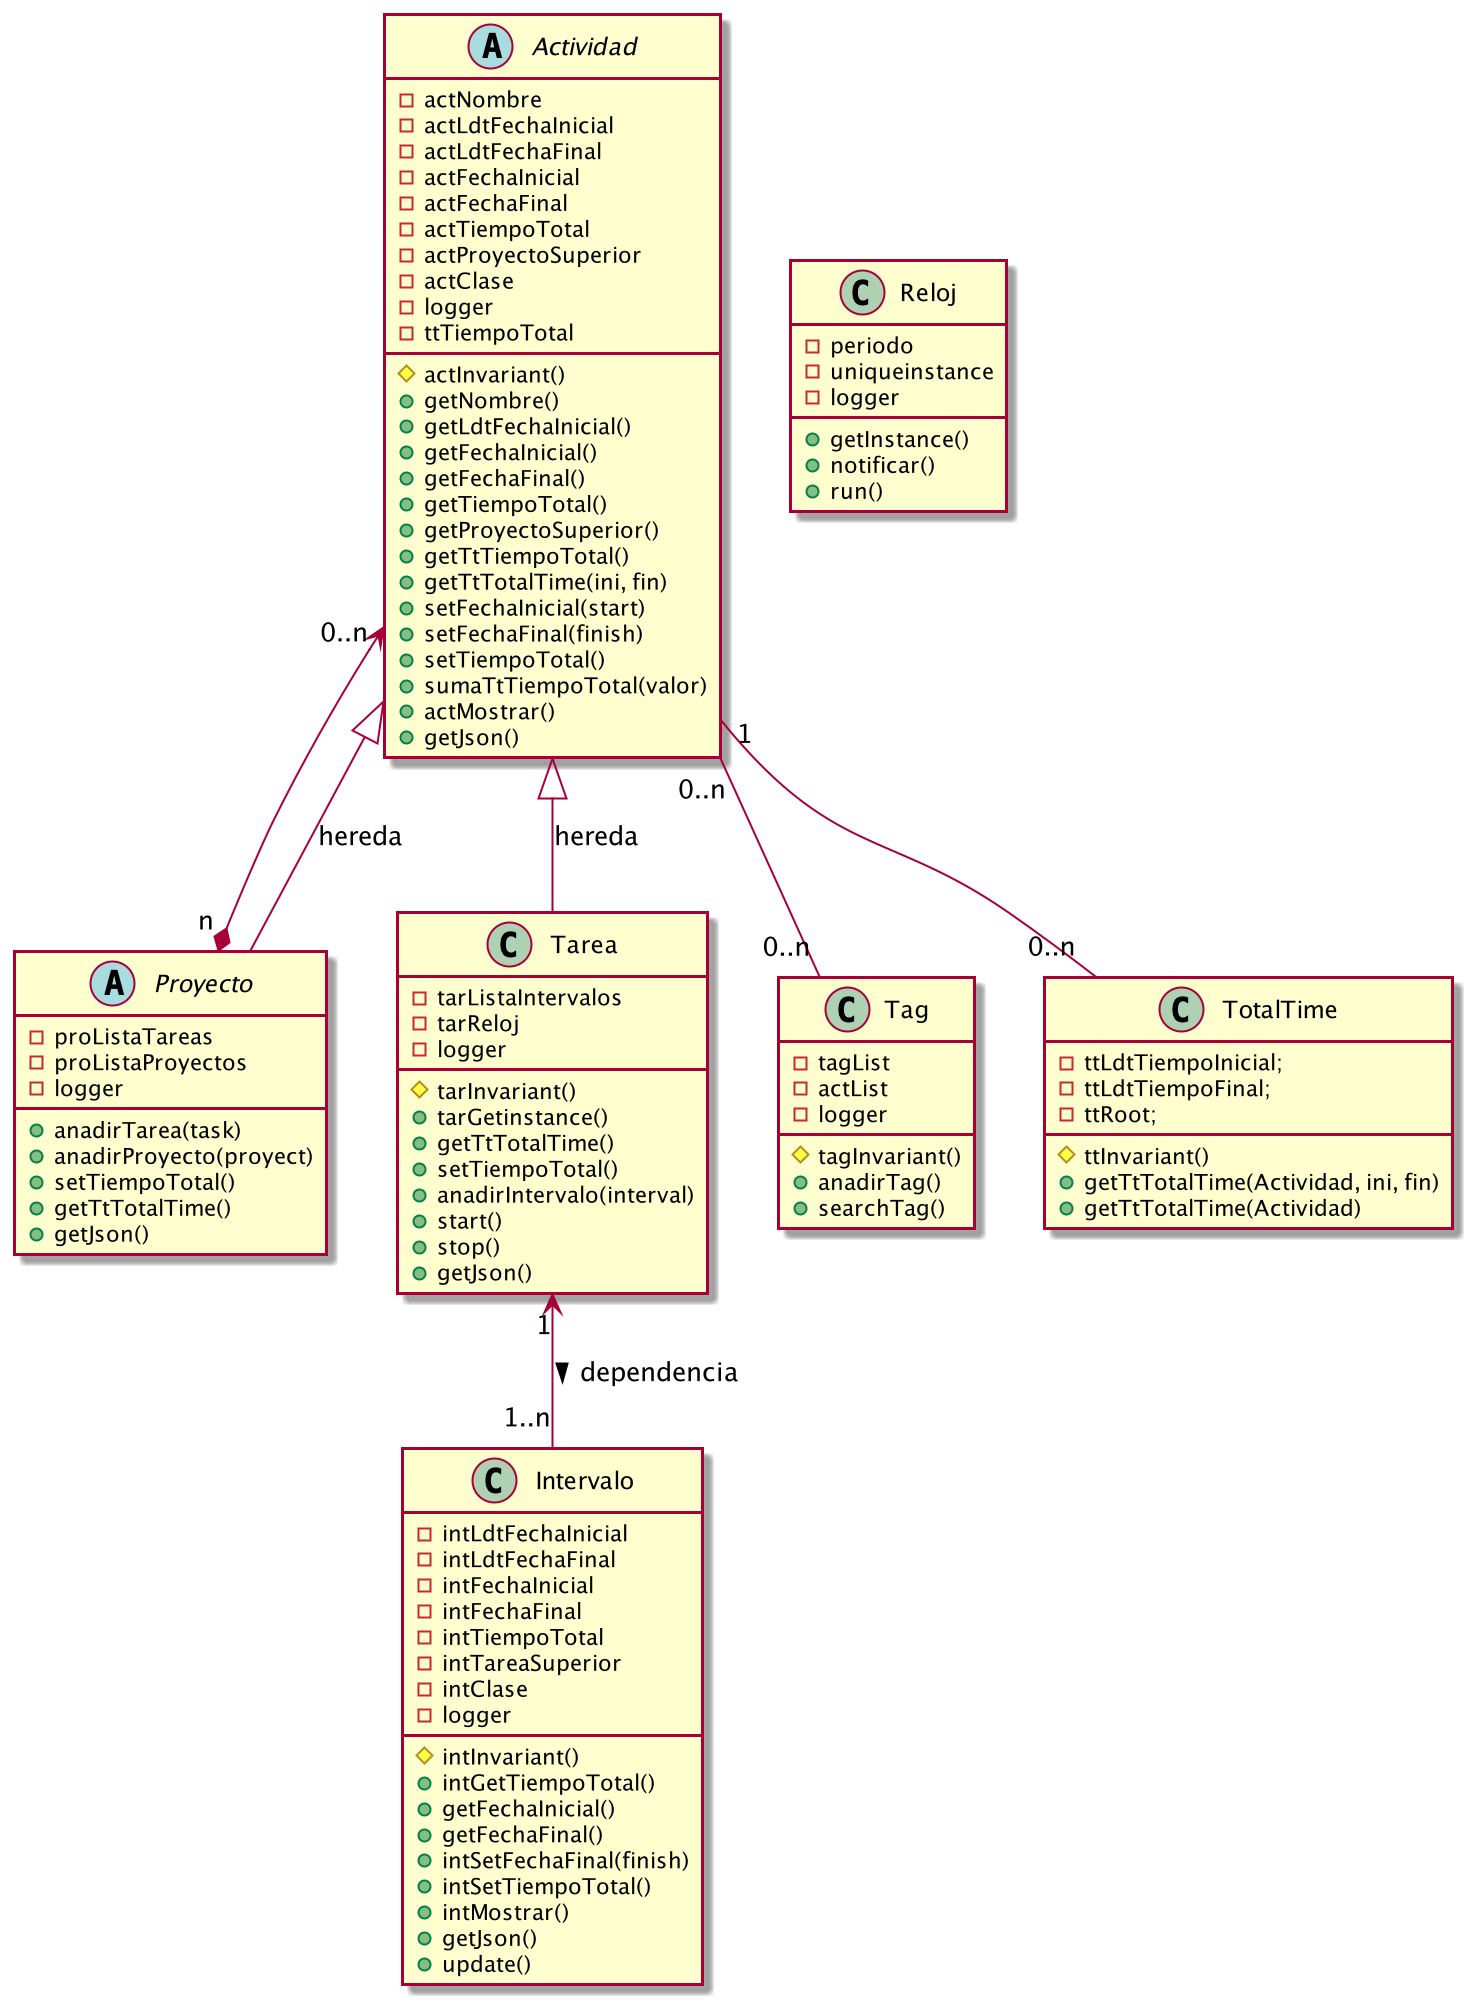

The diagram above was rendered by PlantUML. Its source (embedded in the PNG):
@startuml

Actividad "0..n" <--* "n " Proyecto
Actividad <|-- Proyecto : hereda
Actividad <|-- Tarea : hereda
Tarea "1" <-- "1..n" Intervalo : dependencia >
Actividad "0..n" -- "0..n" Tag
Actividad "1" -- "0..n" TotalTime

Abstract Actividad {
-actNombre
-actLdtFechaInicial
-actLdtFechaFinal
-actFechaInicial
-actFechaFinal
-actTiempoTotal
-actProyectoSuperior
-actClase
-logger
-ttTiempoTotal

#actInvariant()
+getNombre()
+getLdtFechaInicial()
+getFechaInicial()
+getFechaFinal()
+getTiempoTotal()
+getProyectoSuperior()
+getTtTiempoTotal()
+getTtTotalTime(ini, fin)
+setFechaInicial(start)
+setFechaFinal(finish)
+setTiempoTotal()
+sumaTtTiempoTotal(valor)
+actMostrar()
+getJson()
}

Abstract Proyecto {
-proListaTareas
-proListaProyectos
-logger

+anadirTarea(task)
+anadirProyecto(proyect)
+setTiempoTotal()
+getTtTotalTime()
+getJson()
}

Class Tarea {
-tarListaIntervalos
-tarReloj
-logger

#tarInvariant()
+tarGetinstance()
+getTtTotalTime()
+setTiempoTotal()
+anadirIntervalo(interval)
+start()
+stop()
+getJson()
}

Class Intervalo {
-intLdtFechaInicial
-intLdtFechaFinal
-intFechaInicial
-intFechaFinal
-intTiempoTotal
-intTareaSuperior
-intClase
-logger

#intInvariant()
+intGetTiempoTotal()
+getFechaInicial()
+getFechaFinal()
+intSetFechaFinal(finish)
+intSetTiempoTotal()
+intMostrar()
+getJson()
+update()
}

Class Tag{
-tagList
-actList
-logger

#tagInvariant()
+anadirTag()
+searchTag()
}
Class TotalTime {
-ttLdtTiempoInicial;
-ttLdtTiempoFinal;
-ttRoot;

#ttInvariant()
+getTtTotalTime(Actividad, ini, fin)
+getTtTotalTime(Actividad)
}

Class Reloj {
-periodo
-uniqueinstance
-logger

+getInstance()
+notificar()
+run()
}

@enduml